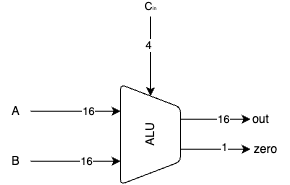

The diagram above was exported from draw.io. Its source (the exported page's mxGraphModel, read from the mxfile embedded in the PNG):
<mxGraphModel dx="780" dy="456" grid="1" gridSize="10" guides="1" tooltips="1" connect="1" arrows="1" fold="1" page="1" pageScale="1" pageWidth="850" pageHeight="1100" math="0" shadow="0">
  <root>
    <mxCell id="0" />
    <mxCell id="1" parent="0" />
    <mxCell id="I7i39daGedTotmunawOf-29" value="ALU" style="verticalLabelPosition=middle;verticalAlign=middle;html=1;shape=trapezoid;perimeter=trapezoidPerimeter;whiteSpace=wrap;size=0.23;arcSize=10;flipV=1;labelPosition=center;align=center;rotation=-90;rounded=1;" vertex="1" parent="1">
      <mxGeometry x="500" y="418" width="100" height="60" as="geometry" />
    </mxCell>
    <mxCell id="I7i39daGedTotmunawOf-30" value="" style="endArrow=classic;html=1;rounded=0;" edge="1" parent="1">
      <mxGeometry width="50" height="50" relative="1" as="geometry">
        <mxPoint x="430" y="424.72" as="sourcePoint" />
        <mxPoint x="520" y="424.72" as="targetPoint" />
      </mxGeometry>
    </mxCell>
    <mxCell id="I7i39daGedTotmunawOf-32" value="16" style="edgeLabel;html=1;align=center;verticalAlign=middle;resizable=0;points=[];" vertex="1" connectable="0" parent="I7i39daGedTotmunawOf-30">
      <mxGeometry x="0.2716" relative="1" as="geometry">
        <mxPoint as="offset" />
      </mxGeometry>
    </mxCell>
    <mxCell id="I7i39daGedTotmunawOf-31" value="" style="endArrow=classic;html=1;rounded=0;" edge="1" parent="1">
      <mxGeometry width="50" height="50" relative="1" as="geometry">
        <mxPoint x="430" y="474.72" as="sourcePoint" />
        <mxPoint x="520" y="474.72" as="targetPoint" />
      </mxGeometry>
    </mxCell>
    <mxCell id="I7i39daGedTotmunawOf-33" value="16" style="edgeLabel;html=1;align=center;verticalAlign=middle;resizable=0;points=[];" vertex="1" connectable="0" parent="I7i39daGedTotmunawOf-31">
      <mxGeometry x="0.2469" relative="1" as="geometry">
        <mxPoint as="offset" />
      </mxGeometry>
    </mxCell>
    <mxCell id="I7i39daGedTotmunawOf-34" value="" style="endArrow=classic;html=1;rounded=0;" edge="1" parent="1">
      <mxGeometry width="50" height="50" relative="1" as="geometry">
        <mxPoint x="580" y="432.72" as="sourcePoint" />
        <mxPoint x="650" y="432.72" as="targetPoint" />
      </mxGeometry>
    </mxCell>
    <mxCell id="I7i39daGedTotmunawOf-37" value="16" style="edgeLabel;html=1;align=center;verticalAlign=middle;resizable=0;points=[];" vertex="1" connectable="0" parent="I7i39daGedTotmunawOf-34">
      <mxGeometry x="0.2222" relative="1" as="geometry">
        <mxPoint as="offset" />
      </mxGeometry>
    </mxCell>
    <mxCell id="I7i39daGedTotmunawOf-35" value="" style="endArrow=classic;html=1;rounded=0;" edge="1" parent="1">
      <mxGeometry width="50" height="50" relative="1" as="geometry">
        <mxPoint x="580" y="462.72" as="sourcePoint" />
        <mxPoint x="650" y="462.72" as="targetPoint" />
      </mxGeometry>
    </mxCell>
    <mxCell id="I7i39daGedTotmunawOf-36" value="1" style="edgeLabel;html=1;align=center;verticalAlign=middle;resizable=0;points=[];" vertex="1" connectable="0" parent="I7i39daGedTotmunawOf-35">
      <mxGeometry x="0.2381" y="2" relative="1" as="geometry">
        <mxPoint as="offset" />
      </mxGeometry>
    </mxCell>
    <mxCell id="I7i39daGedTotmunawOf-39" value="zero" style="text;html=1;align=center;verticalAlign=middle;resizable=0;points=[];autosize=1;strokeColor=none;fillColor=none;" vertex="1" parent="1">
      <mxGeometry x="640" y="448" width="50" height="30" as="geometry" />
    </mxCell>
    <mxCell id="I7i39daGedTotmunawOf-43" value="out" style="text;html=1;align=center;verticalAlign=middle;resizable=0;points=[];autosize=1;strokeColor=none;fillColor=none;" vertex="1" parent="1">
      <mxGeometry x="640" y="418" width="40" height="30" as="geometry" />
    </mxCell>
    <mxCell id="I7i39daGedTotmunawOf-44" value="A" style="text;html=1;align=center;verticalAlign=middle;resizable=0;points=[];autosize=1;strokeColor=none;fillColor=none;" vertex="1" parent="1">
      <mxGeometry x="400" y="410" width="30" height="30" as="geometry" />
    </mxCell>
    <mxCell id="I7i39daGedTotmunawOf-45" value="B" style="text;html=1;align=center;verticalAlign=middle;resizable=0;points=[];autosize=1;strokeColor=none;fillColor=none;" vertex="1" parent="1">
      <mxGeometry x="400" y="460" width="30" height="30" as="geometry" />
    </mxCell>
    <mxCell id="I7i39daGedTotmunawOf-46" value="" style="endArrow=classic;html=1;rounded=0;entryX=1;entryY=0.5;entryDx=0;entryDy=0;" edge="1" parent="1" target="I7i39daGedTotmunawOf-29">
      <mxGeometry width="50" height="50" relative="1" as="geometry">
        <mxPoint x="550" y="330" as="sourcePoint" />
        <mxPoint x="590" y="300" as="targetPoint" />
      </mxGeometry>
    </mxCell>
    <mxCell id="I7i39daGedTotmunawOf-47" value="C&lt;font style=&quot;font-size: 5px;&quot;&gt;in&lt;/font&gt;" style="edgeLabel;html=1;align=center;verticalAlign=middle;resizable=0;points=[];" vertex="1" connectable="0" parent="I7i39daGedTotmunawOf-46">
      <mxGeometry x="-0.1167" y="2" relative="1" as="geometry">
        <mxPoint x="-2" y="-45" as="offset" />
      </mxGeometry>
    </mxCell>
    <mxCell id="I7i39daGedTotmunawOf-48" value="4" style="edgeLabel;html=1;align=center;verticalAlign=middle;resizable=0;points=[];" vertex="1" connectable="0" parent="I7i39daGedTotmunawOf-46">
      <mxGeometry x="-0.2704" y="-2" relative="1" as="geometry">
        <mxPoint as="offset" />
      </mxGeometry>
    </mxCell>
  </root>
</mxGraphModel>